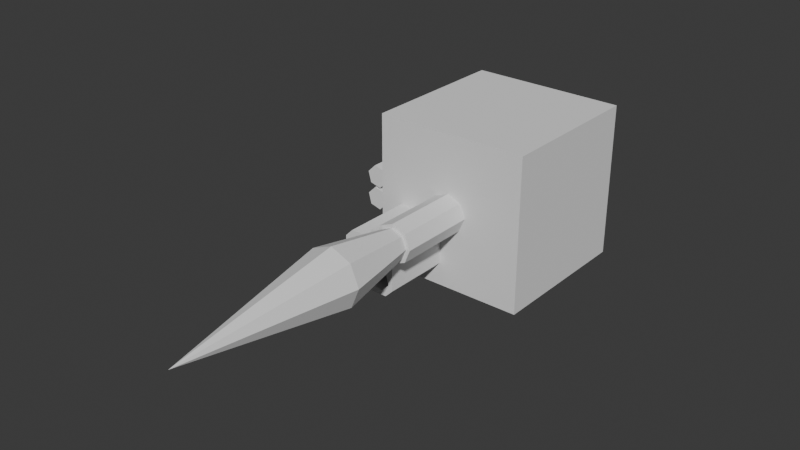 # Source: rpg2.blend  (saved by Blender 4.0.36; exported with 4.5.12 LTS)
import bpy
from mathutils import Matrix  # noqa: F401  (used for matrix-valued properties, if any)

bpy.ops.wm.read_factory_settings(use_empty=True)
scene = bpy.context.scene
scene.name = 'Scene'

# ---- collections
col_collection_1 = bpy.data.collections.new('Collection 1'); scene.collection.children.link(col_collection_1)

# ---- world
world_world = bpy.data.worlds.new('World'); scene.world = world_world
world_world.use_nodes = True; world_world.node_tree.nodes.clear()
_N = world_world.node_tree.nodes; _L = world_world.node_tree.links
n0 = _N.new('ShaderNodeOutputWorld'); n0.name = 'World Output'; n0.location = (300, 300)
n1 = _N.new('ShaderNodeBackground'); n1.name = 'Background'; n1.location = (10, 300)
n1.inputs[0].default_value = (0.05088, 0.05088, 0.05088, 1.0)
_L.new(n1.outputs[0], n0.inputs[0])
n0.is_active_output = True
world_world.color = (0.05088, 0.05088, 0.05088)
world_world.use_sun_shadow = False
world_world.sun_shadow_jitter_overblur = 0.0

# ---- meshes
me_tube = bpy.data.meshes.new('tube')
me_tube.from_pydata([(-0.1, 0.15, -0.25), (-0.1, 0.15, -0.25), (-0.1, 0.15, -0.25), (-0.3, -0.95, 0.3134), (-0.3, -0.95, 0.3134), (-0.3, -0.95, 0.3134), (0.25, 2.75, 0.4), (0.25, 2.75, 0.4), (0.25, 2.75, 0.4), (-0.3, -1.25, 0.3134), (-0.3, -1.25, 0.3134), (-0.3, -1.25, 0.3134), (0.1, 0.15, -0.25), (0.1, 0.15, -0.25), (0.1, 0.15, -0.25), (-0.35, -0.95, 0.4), (-0.35, -0.95, 0.4), (-0.35, -0.95, 0.4), (-0.35, -1.25, 0.4), (-0.35, -1.25, 0.4), (-0.35, -1.25, 0.4), (0.25, -1.25, 0.4), (0.25, -1.25, 0.4), (0.25, -1.25, 0.4), (-0.1, -0.15, -0.25), (-0.1, -0.15, -0.25), (-0.1, -0.15, -0.25), (-0.3, -0.95, 0.4866), (-0.3, -0.95, 0.4866), (-0.3, -0.95, 0.4866), (0.1768, 2.75, 0.2232), (0.1768, 2.75, 0.2232), (0.1768, 2.75, 0.2232), (0.1768, 2.75, 0.2232), (-0.3, -1.25, 0.4866), (-0.3, -1.25, 0.4866), (-0.3, -1.25, 0.4866), (0.1, -0.15, -0.25), (0.1, -0.15, -0.25), (0.1, -0.15, -0.25), (-0.2141, -1.25, 0.3134), (-0.2141, -1.25, 0.3134), (-0.2141, -1.25, 0.3134), (0.1768, -1.25, 0.2232), (0.1768, -1.25, 0.2232), (0.1768, -1.25, 0.2232), (0.1768, -1.25, 0.2232), (0.1, 0.15, 0.1914), (0.1, 0.15, 0.1914), (0.1, 0.15, 0.1914), (-0.2141, -1.25, 0.4866), (-0.2141, -1.25, 0.4866), (-0.2141, -1.25, 0.4866), (-1.093e-08, 2.75, 0.15), (-1.093e-08, 2.75, 0.15), (-1.093e-08, 2.75, 0.15), (-0.25, -1.25, 0.4), (-0.25, -1.25, 0.4), (-0.25, -1.25, 0.4), (-0.1, 0.15, 0.1914), (-0.1, 0.15, 0.1914), (-0.1, 0.15, 0.1914), (-0.2141, -0.95, 0.4866), (-0.2141, -0.95, 0.4866), (-0.2141, -0.95, 0.4866), (-1.093e-08, -1.25, 0.15), (-1.093e-08, -1.25, 0.15), (-1.093e-08, -1.25, 0.15), (-0.25, -0.95, 0.4), (-0.25, -0.95, 0.4), (-0.25, -0.95, 0.4), (-0.25, -0.95, 0.4), (-1.093e-08, 0.15, 0.15), (-1.093e-08, 0.15, 0.15), (-1.093e-08, 0.15, 0.15), (-1.093e-08, 0.15, 0.15), (-1.093e-08, 0.15, 0.15), (-0.1768, 2.75, 0.2232), (-0.1768, 2.75, 0.2232), (-0.1768, 2.75, 0.2232), (-0.1768, 2.75, 0.2232), (0.1, -0.15, 0.1914), (0.1, -0.15, 0.1914), (0.1, -0.15, 0.1914), (-0.1768, -1.25, 0.2232), (-0.1768, -1.25, 0.2232), (-0.1768, -1.25, 0.2232), (-0.1768, -1.25, 0.2232), (-0.1, -0.15, 0.1914), (-0.1, -0.15, 0.1914), (-0.1, -0.15, 0.1914), (-0.25, 2.75, 0.4), (-0.25, 2.75, 0.4), (-0.25, 2.75, 0.4), (-1.093e-08, -0.15, 0.15), (-1.093e-08, -0.15, 0.15), (-1.093e-08, -0.15, 0.15), (-1.093e-08, -0.15, 0.15), (-1.093e-08, -0.15, 0.15), (-0.25, -1.25, 0.4), (-0.25, -1.25, 0.4), (-0.25, -1.25, 0.4), (-0.25, -1.25, 0.4), (-0.1768, 2.75, 0.5768), (-0.1768, 2.75, 0.5768), (-0.1768, 2.75, 0.5768), (-0.1768, -1.25, 0.5768), (-0.1768, -1.25, 0.5768), (-0.1768, -1.25, 0.5768), (2.981e-09, 2.75, 0.65), (2.981e-09, 2.75, 0.65), (2.981e-09, 2.75, 0.65), (2.981e-09, -1.25, 0.65), (2.981e-09, -1.25, 0.65), (2.981e-09, -1.25, 0.65), (0.1768, 2.75, 0.5768), (0.1768, 2.75, 0.5768), (0.1768, 2.75, 0.5768), (0.1768, -1.25, 0.5768), (0.1768, -1.25, 0.5768), (0.1768, -1.25, 0.5768), (0.1414, -1.25, 0.2586), (0.1414, -1.25, 0.2586), (0.1414, -1.25, 0.2586), (0.1414, -1.25, 0.5414), (0.1414, -1.25, 0.5414), (0.1414, -1.25, 0.5414), (-0.1414, -1.25, 0.5414), (-0.1414, -1.25, 0.5414), (-0.1414, -1.25, 0.5414), (-0.1414, -1.25, 0.2586), (-0.1414, -1.25, 0.2586), (-0.1414, -1.25, 0.2586), (2.385e-09, -1.25, 0.6), (2.385e-09, -1.25, 0.6), (2.385e-09, -1.25, 0.6), (-8.742e-09, -1.25, 0.2), (-8.742e-09, -1.25, 0.2), (-8.742e-09, -1.25, 0.2), (0.2, -1.25, 0.4), (0.2, -1.25, 0.4), (0.2, -1.25, 0.4), (-0.2, -1.25, 0.4), (-0.2, -1.25, 0.4), (-0.2, -1.25, 0.4), (0.2, 2.75, 0.4), (0.2, 2.75, 0.4), (0.2, 2.75, 0.4), (-8.742e-09, 2.75, 0.2), (-8.742e-09, 2.75, 0.2), (-8.742e-09, 2.75, 0.2), (-0.2, 2.75, 0.4), (-0.2, 2.75, 0.4), (-0.2, 2.75, 0.4), (2.385e-09, 2.75, 0.6), (2.385e-09, 2.75, 0.6), (2.385e-09, 2.75, 0.6), (0.1414, 2.75, 0.5414), (0.1414, 2.75, 0.5414), (0.1414, 2.75, 0.5414), (-0.1414, 2.75, 0.2586), (-0.1414, 2.75, 0.2586), (-0.1414, 2.75, 0.2586), (0.1414, 2.75, 0.2586), (0.1414, 2.75, 0.2586), (0.1414, 2.75, 0.2586), (-0.1414, 2.75, 0.5414), (-0.1414, 2.75, 0.5414), (-0.1414, 2.75, 0.5414), (-0.2141, -0.95, 0.3134), (-0.2141, -0.95, 0.3134), (-0.2141, -0.95, 0.3134), (-0.2141, -1.25, 0.3134), (-0.2141, -1.25, 0.3134), (-0.2141, -1.25, 0.3134), (-0.2141, -1.25, 0.3134)], [], [(74, 48, 13), (13, 2, 60), (74, 13, 60), (39, 14, 49), (39, 49, 83), (96, 89, 26), (26, 38, 82), (96, 26, 82), (59, 0, 24), (59, 24, 88), (12, 37, 25), (12, 25, 1), (47, 73, 95), (47, 95, 81), (98, 76, 61), (98, 61, 90), (7, 22, 46), (7, 46, 33), (75, 55, 32), (32, 45, 67), (97, 75, 32), (32, 67, 97), (94, 65, 85), (85, 78, 53), (72, 94, 85), (85, 53, 72), (169, 68, 91), (91, 77, 84), (84, 172, 169), (169, 91, 84), (99, 106, 103), (103, 92, 69), (103, 69, 99), (104, 107, 112), (104, 112, 109), (123, 43, 21), (108, 100, 174), (174, 86, 130), (174, 130, 142), (141, 123, 21), (126, 141, 21), (108, 174, 142), (108, 142, 127), (126, 21, 118), (108, 127, 134), (134, 126, 118), (113, 108, 134), (118, 113, 134), (137, 130, 87), (66, 44, 123), (137, 87, 66), (137, 66, 123), (111, 114, 119), (111, 119, 116), (117, 120, 23), (117, 23, 8), (149, 165, 31), (54, 80, 160), (149, 31, 54), (149, 54, 160), (151, 160, 79), (6, 30, 165), (6, 165, 147), (151, 79, 93), (166, 151, 93), (115, 6, 147), (115, 147, 159), (166, 93, 105), (115, 159, 155), (155, 166, 105), (110, 115, 155), (105, 110, 155), (163, 121, 140), (163, 140, 146), (136, 122, 164), (136, 164, 148), (131, 138, 150), (131, 150, 161), (144, 132, 162), (144, 162, 153), (129, 143, 152), (129, 152, 168), (156, 135, 128), (156, 128, 167), (158, 125, 133), (158, 133, 154), (145, 139, 124), (145, 124, 157), (173, 40, 10), (10, 4, 170), (10, 170, 173), (3, 9, 18), (3, 18, 15), (16, 19, 34), (16, 34, 27), (56, 50, 35), (35, 20, 11), (11, 41, 56), (35, 11, 56), (29, 36, 51), (29, 51, 63), (70, 171, 5), (5, 17, 28), (28, 62, 70), (70, 5, 28), (58, 42, 175), (58, 175, 102), (101, 71, 64), (64, 52, 57), (101, 64, 57)])
me_tube.polygons.foreach_set('use_smooth', [0, 0, 0, 0, 0, 0, 0, 0, 0, 0, 0, 0, 0, 0, 0, 0, 0, 0, 0, 0, 0, 0, 0, 0, 0, 0, 1, 0, 1, 0, 0, 0, 0, 0, 0, 0, 0, 0, 0, 0, 0, 0, 0, 0, 0, 0, 0, 0, 0, 0, 0, 0, 0, 0, 0, 0, 0, 0, 0, 0, 0, 0, 0, 0, 0, 0, 0, 0, 0, 0, 0, 0, 0, 0, 0, 0, 0, 0, 0, 0, 0, 0, 0, 0, 1, 1, 0, 0, 0, 0, 0, 0, 0, 0, 0, 0, 0, 0, 0, 0, 0, 0, 0, 0, 0, 1, 1, 0, 0, 1])
_uv = me_tube.uv_layers.new(name='UVMap')
_uv.uv.foreach_set('vector', [0.5714, 0.8493, 0.559, 0.8587, 0.6914, 0.8399, 0.6914, 0.8399, 0.6914, 0.8399, 0.559, 0.8587, 0.5714, 0.8493, 0.6914, 0.8399, 0.559, 0.8587, 0.6914, 0.8774, 0.6914, 0.8774, 0.559, 0.8774, 0.6914, 0.8774, 0.559, 0.8774, 0.559, 0.8774, 0.5714, 0.8681, 0.559, 0.8774, 0.6914, 0.8587, 0.6914, 0.8587, 0.6914, 0.8587, 0.559, 0.8774, 0.5714, 0.8681, 0.6914, 0.8587, 0.559, 0.8774, 0.6914, 0.8587, 0.8238, 0.8399, 0.8238, 0.8399, 0.6914, 0.8587, 0.8238, 0.8399, 0.6914, 0.8587, 0.709, 0.8212, 0.709, 0.8399, 0.559, 0.8399, 0.709, 0.8212, 0.559, 0.8399, 0.559, 0.8212, 0.75, 0.685, 0.75, 0.7037, 0.675, 0.7037, 0.75, 0.685, 0.675, 0.7037, 0.675, 0.685, 0.675, 0.7037, 0.75, 0.7037, 0.75, 0.7225, 0.675, 0.7037, 0.75, 0.7225, 0.675, 0.7225, 0.45, 0.5, 0.45, 0.75, 0.3951, 0.75, 0.45, 0.5, 0.3951, 0.75, 0.3951, 0.5, 0.2625, 0.6625, 0.2625, 0.5, 0.3951, 0.5, 0.3951, 0.5, 0.3951, 0.75, 0.2625, 0.75, 0.2625, 0.6812, 0.2625, 0.6625, 0.3951, 0.5, 0.3951, 0.5, 0.2625, 0.75, 0.2625, 0.6812, 0.2625, 0.6812, 0.2625, 0.75, 0.1299, 0.75, 0.1299, 0.75, 0.1299, 0.5, 0.2625, 0.5, 0.2625, 0.6625, 0.2625, 0.6812, 0.1299, 0.75, 0.1299, 0.75, 0.2625, 0.5, 0.2625, 0.6625, 0.1019, 0.7313, 0.075, 0.7313, 0.075, 0.5, 0.075, 0.5, 0.1299, 0.5, 0.1299, 0.75, 0.1299, 0.75, 0.1019, 0.75, 0.1019, 0.7313, 0.1019, 0.7313, 0.075, 0.5, 0.1299, 0.75, 0.7737, 0.75, 0.7139, 0.75, 0.7139, 0.5, 0.7139, 0.5, 0.7737, 0.5, 0.7737, 0.7313, 0.7139, 0.5, 0.7737, 0.7313, 0.7737, 0.75, 0.7139, 0.5, 0.7139, 0.75, 0.5798, 0.75, 0.7139, 0.5, 0.5798, 0.75, 0.5798, 0.5, 0.5843, 0.8093, 0.5684, 0.8108, 0.5768, 0.7975, 0.6017, 0.7856, 0.5768, 0.7975, 0.5814, 0.8047, 0.5814, 0.8047, 0.5684, 0.8108, 0.5843, 0.8093, 0.5814, 0.8047, 0.5843, 0.8093, 0.5768, 0.7975, 0.5768, 0.7975, 0.5843, 0.8093, 0.5768, 0.7975, 0.611, 0.7892, 0.5768, 0.7975, 0.5768, 0.7975, 0.6017, 0.7856, 0.5814, 0.8047, 0.5768, 0.7975, 0.6017, 0.7856, 0.5768, 0.7975, 0.611, 0.7892, 0.611, 0.7892, 0.5768, 0.7975, 0.6017, 0.7856, 0.6017, 0.7856, 0.611, 0.7892, 0.6239, 0.7856, 0.6239, 0.7856, 0.611, 0.7892, 0.6017, 0.7856, 0.6716, 0.7856, 0.6017, 0.7856, 0.6239, 0.7856, 0.6017, 0.7856, 0.6716, 0.7856, 0.6239, 0.7856, 0.6291, 0.8176, 0.5843, 0.8093, 0.6113, 0.8143, 0.6244, 0.8212, 0.6113, 0.8143, 0.5843, 0.8093, 0.6291, 0.8176, 0.6113, 0.8143, 0.6244, 0.8212, 0.6291, 0.8176, 0.6244, 0.8212, 0.5843, 0.8093, 0.5798, 0.5, 0.5798, 0.75, 0.45, 0.75, 0.5798, 0.5, 0.45, 0.75, 0.45, 0.5, 0.7737, 0.75, 0.7737, 0.5, 0.8268, 0.5, 0.7737, 0.75, 0.8268, 0.5, 0.8268, 0.75, 0.6291, 0.782, 0.5843, 0.7737, 0.6113, 0.7787, 0.6244, 0.7856, 0.6113, 0.7787, 0.5843, 0.7737, 0.6291, 0.782, 0.6113, 0.7787, 0.6244, 0.7856, 0.6291, 0.782, 0.6244, 0.7856, 0.5843, 0.7737, 0.5768, 0.7619, 0.5843, 0.7737, 0.5684, 0.7752, 0.5768, 0.7619, 0.5684, 0.7752, 0.5843, 0.7737, 0.5768, 0.7619, 0.5843, 0.7737, 0.5768, 0.7619, 0.5768, 0.7619, 0.5684, 0.7752, 0.5768, 0.7619, 0.611, 0.7536, 0.5768, 0.7619, 0.5768, 0.7619, 0.6017, 0.75, 0.5768, 0.7619, 0.5768, 0.7619, 0.6017, 0.75, 0.5768, 0.7619, 0.611, 0.7536, 0.611, 0.7536, 0.5768, 0.7619, 0.6017, 0.75, 0.6017, 0.75, 0.611, 0.7536, 0.6239, 0.75, 0.6239, 0.75, 0.611, 0.7536, 0.6017, 0.75, 0.6716, 0.75, 0.6017, 0.75, 0.6239, 0.75, 0.6017, 0.75, 0.6716, 0.75, 0.6239, 0.75, 0.3479, 0.75, 0.3479, 1.0, 0.3, 1.0, 0.3479, 0.75, 0.3, 1.0, 0.3479, 1.0, 0.4552, 1.0, 0.3479, 1.0, 0.3479, 0.75, 0.4552, 1.0, 0.3479, 0.75, 0.4552, 0.75, 0.559, 1.0, 0.4552, 1.0, 0.4552, 0.75, 0.559, 1.0, 0.4552, 0.75, 0.559, 0.75, 0.8268, 0.5, 0.8692, 0.5, 0.8692, 0.75, 0.8268, 0.5, 0.8692, 0.75, 0.8268, 0.75, 0.04393, 1.0, 0.0, 1.0, 8.941e-09, 0.75, 0.04393, 1.0, 8.941e-09, 0.75, 0.04393, 0.75, 0.15, 0.75, 0.15, 1.0, 0.04393, 1.0, 0.15, 0.75, 0.04393, 1.0, 0.04393, 0.75, 0.2561, 0.75, 0.2561, 1.0, 0.15, 1.0, 0.2561, 0.75, 0.15, 1.0, 0.15, 0.75, 0.3, 0.75, 0.3, 1.0, 0.2561, 1.0, 0.3, 0.75, 0.2561, 1.0, 0.2561, 0.75, 0.1019, 0.75, 0.1019, 0.75, 0.0375, 0.75, 0.0375, 0.75, 0.0375, 0.7313, 0.1019, 0.7313, 0.0375, 0.75, 0.1019, 0.7313, 0.1019, 0.75, 0.0375, 0.7313, 0.0375, 0.75, 0.0, 0.75, 0.0375, 0.7313, 0.0, 0.75, 0.0, 0.7313, 0.7954, 0.8587, 0.7954, 0.8774, 0.7555, 0.8774, 0.7954, 0.8587, 0.7555, 0.8774, 0.7555, 0.8587, 0.7174, 0.8774, 0.6914, 0.8902, 0.6914, 0.8902, 0.6914, 0.8902, 0.7174, 0.8774, 0.7434, 0.8821, 0.7434, 0.8821, 0.7434, 0.8821, 0.7174, 0.8774, 0.6914, 0.8902, 0.7434, 0.8821, 0.7174, 0.8774, 0.7555, 0.8587, 0.7555, 0.8774, 0.6914, 0.8774, 0.7555, 0.8587, 0.6914, 0.8774, 0.6914, 0.8587, 0.7224, 0.8277, 0.709, 0.8212, 0.709, 0.8212, 0.709, 0.8212, 0.7224, 0.8277, 0.7412, 0.8342, 0.7412, 0.8342, 0.7412, 0.8342, 0.7224, 0.8277, 0.7224, 0.8277, 0.709, 0.8212, 0.7412, 0.8342, 0.5, 0.9994, 0.5612, 0.9994, 0.5612, 0.9994, 0.5, 0.9994, 0.5612, 0.9994, 0.5, 0.9994, 0.5, 0.9994, 0.5, 0.9681, 0.4388, 0.9681, 0.4388, 0.9681, 0.4388, 0.9994, 0.5, 0.9994, 0.5, 0.9994, 0.4388, 0.9681, 0.5, 0.9994])
me_tube.update()
me_tube.normals_split_custom_set([tuple(v) for v in zip(*[iter([0.0, 1.0, 0.0, 0.0, 1.0, 0.0, 0.0, 1.0, 0.0, 0.0, 1.0, 0.0, 0.0, 1.0, 0.0, 0.0, 1.0, 0.0, 0.0, 1.0, 0.0, 0.0, 1.0, 0.0, 0.0, 1.0, 0.0, 1.0, 0.0, 0.0, 1.0, 0.0, 0.0, 1.0, 0.0, 0.0, 1.0, 0.0, 0.0, 1.0, 0.0, 0.0, 1.0, 0.0, 0.0, 0.0, -1.0, 0.0, 0.0, -1.0, 0.0, 0.0, -1.0, 0.0, 0.0, -1.0, 0.0, 0.0, -1.0, 0.0, 0.0, -1.0, 0.0, 0.0, -1.0, 0.0, 0.0, -1.0, 0.0, 0.0, -1.0, 0.0, -1.0, 0.0, 0.0, -1.0, 0.0, 0.0, -1.0, 0.0, 0.0, -1.0, 0.0, 0.0, -1.0, 0.0, 0.0, -1.0, 0.0, 0.0, 0.0, 0.0, -1.0, 0.0, 0.0, -1.0, 0.0, 0.0, -1.0, 0.0, 0.0, -1.0, 0.0, 0.0, -1.0, 0.0, 0.0, -1.0, -0.3827, 0.0, 0.9239, -0.3827, 0.0, 0.9239, -0.3827, 0.0, 0.9239, -0.3827, 0.0, 0.9239, -0.3827, 0.0, 0.9239, -0.3827, 0.0, 0.9239, 0.3827, 0.0, 0.9239, 0.3827, 0.0, 0.9239, 0.3827, 0.0, 0.9239, 0.3827, 0.0, 0.9239, 0.3827, 0.0, 0.9239, 0.3827, 0.0, 0.9239, 0.9239, 0.0, -0.3827, 0.9239, 0.0, -0.3827, 0.9239, 0.0, -0.3827, 0.9239, 0.0, -0.3827, 0.9239, 0.0, -0.3827, 0.9239, 0.0, -0.3827, 0.3827, 0.0, -0.9239, 0.3827, 0.0, -0.9239, 0.3827, 0.0, -0.9239, 0.3827, 0.0, -0.9239, 0.3827, 0.0, -0.9239, 0.3827, 0.0, -0.9239, 0.3827, 0.0, -0.9239, 0.3827, 0.0, -0.9239, 0.3827, 0.0, -0.9239, 0.3827, 0.0, -0.9239, 0.3827, 0.0, -0.9239, 0.3827, 0.0, -0.9239, -0.3827, 0.0, -0.9239, -0.3827, 0.0, -0.9239, -0.3827, 0.0, -0.9239, -0.3827, 0.0, -0.9239, -0.3827, 0.0, -0.9239, -0.3827, 0.0, -0.9239, -0.3827, 0.0, -0.9239, -0.3827, 0.0, -0.9239, -0.3827, 0.0, -0.9239, -0.3827, 0.0, -0.9239, -0.3827, 0.0, -0.9239, -0.3827, 0.0, -0.9239, -0.9239, 0.0, -0.3827, -0.9239, 0.0, -0.3827, -0.9239, 0.0, -0.3827, -0.9239, 0.0, -0.3827, -0.9239, 0.0, -0.3827, -0.9239, 0.0, -0.3827, -0.9239, 0.0, -0.3827, -0.9239, 0.0, -0.3827, -0.9239, 0.0, -0.3827, -0.9239, 0.0, -0.3827, -0.9239, 0.0, -0.3827, -0.9239, 0.0, -0.3827, -0.9239, 0.0, 0.3827, -0.9239, 0.0, 0.3827, -0.9239, 0.0, 0.3827, -0.9239, 0.0, 0.3827, -0.9239, 0.0, 0.3827, -0.9239, 0.0, 0.3827, -0.9239, 0.0, 0.3827, -0.9239, 0.0, 0.3827, -0.9239, 0.0, 0.3827, -0.3827, 0.0, 0.9239, -0.3827, 0.0, 0.9239, -0.3827, 0.0, 0.9239, -0.3827, 0.0, 0.9239, -0.3827, 0.0, 0.9239, -0.3827, 0.0, 0.9239, 0.0, -1.0, 0.0, 0.0, -1.0, 0.0, 0.0, -1.0, 0.0, 0.0, -1.0, 0.0, 0.0, -1.0, 0.0, 0.0, -1.0, 0.0, 0.0, -1.0, -1.652e-06, 0.0, -1.0, -1.652e-06, 0.0, -1.0, -1.652e-06, 0.0, -1.0, 2.107e-06, 0.0, -1.0, 2.107e-06, 0.0, -1.0, 2.107e-06, 0.0, -1.0, 0.0, 0.0, -1.0, 0.0, 0.0, -1.0, 0.0, 0.0, -1.0, -1.054e-06, 0.0, -1.0, -1.054e-06, 0.0, -1.0, -1.054e-06, 0.0, -1.0, 0.0, 0.0, -1.0, 0.0, 0.0, -1.0, 0.0, 0.0, -1.0, 0.0, 0.0, -1.0, 0.0, 0.0, -1.0, 0.0, 0.0, -1.0, 1.686e-06, 0.0, -1.0, 1.686e-06, 0.0, -1.0, 1.686e-06, 0.0, -1.0, 0.0, 0.0, -1.0, 0.0, 0.0, -1.0, 0.0, 0.0, -1.0, 0.0, 0.0, -1.0, 0.0, 0.0, -1.0, 0.0, 0.0, -1.0, 0.0, 0.0, -1.0, 0.0, 0.0, -1.0, 0.0, 0.0, -1.0, -1.686e-07, 0.0, -1.0, -1.686e-07, 0.0, -1.0, -1.686e-07, 0.0, -1.0, 0.0, 0.0, -1.0, 0.0, 0.0, -1.0, 0.0, 0.0, -1.0, 0.0, 0.0, -1.0, 0.0, 0.0, -1.0, 0.0, 0.0, -1.0, 0.0, 0.0, -1.0, 0.0, 0.0, -1.0, 0.0, 0.0, -1.0, 0.0, 0.0, -1.0, 0.0, 0.0, -1.0, 0.0, 0.3827, 0.0, 0.9239, 0.3827, 0.0, 0.9239, 0.3827, 0.0, 0.9239, 0.3827, 0.0, 0.9239, 0.3827, 0.0, 0.9239, 0.3827, 0.0, 0.9239, 0.9239, 0.0, 0.3827, 0.9239, 0.0, 0.3827, 0.9239, 0.0, 0.3827, 0.9239, 0.0, 0.3827, 0.9239, 0.0, 0.3827, 0.9239, 0.0, 0.3827, 0.0, 1.0, 0.0, 0.0, 1.0, 0.0, 0.0, 1.0, 0.0, 0.0, 1.0, 0.0, 0.0, 1.0, 0.0, 0.0, 1.0, 0.0, 0.0, 1.0, 0.0, 0.0, 1.0, 0.0, 0.0, 1.0, 0.0, 0.0, 1.0, 0.0, 0.0, 1.0, 0.0, 0.0, 1.0, 0.0, 0.0, 1.0, -2.107e-06, 0.0, 1.0, -2.107e-06, 0.0, 1.0, -2.107e-06, 0.0, 1.0, 0.0, 0.0, 1.0, 0.0, 0.0, 1.0, 0.0, 0.0, 1.0, 0.0, 0.0, 1.0, 0.0, 0.0, 1.0, 0.0, 0.0, 1.0, 0.0, 0.0, 1.0, 0.0, 0.0, 1.0, 0.0, 0.0, 1.0, 0.0, 0.0, 1.0, 0.0, 0.0, 1.0, 0.0, 0.0, 1.0, 0.0, 0.0, 1.0, 0.0, 0.0, 1.0, 0.0, 0.0, 1.0, 0.0, 0.0, 1.0, 0.0, 0.0, 1.0, 0.0, 0.0, 1.0, 0.0, 0.0, 1.0, 0.0, 0.0, 1.0, 0.0, 0.0, 1.0, 0.0, 0.0, 1.0, 0.0, 0.0, 1.0, 0.0, 0.0, 1.0, -4.215e-06, 0.0, 1.0, -4.215e-06, 0.0, 1.0, -4.215e-06, 0.0, 1.0, 0.0, 0.0, 1.0, 0.0, 0.0, 1.0, 0.0, 0.0, 1.0, 3.71e-07, 0.0, 1.0, 3.71e-07, 0.0, 1.0, 3.71e-07, -0.9239, 0.0, 0.3827, -0.9239, 0.0, 0.3827, -0.9239, 0.0, 0.3827, -0.9239, 0.0, 0.3827, -0.9239, 0.0, 0.3827, -0.9239, 0.0, 0.3827, -0.3827, 0.0, 0.9239, -0.3827, 0.0, 0.9239, -0.3827, 0.0, 0.9239, -0.3827, 0.0, 0.9239, -0.3827, 0.0, 0.9239, -0.3827, 0.0, 0.9239, 0.3827, 0.0, 0.9239, 0.3827, 0.0, 0.9239, 0.3827, 0.0, 0.9239, 0.3827, 0.0, 0.9239, 0.3827, 0.0, 0.9239, 0.3827, 0.0, 0.9239, 0.9239, 0.0, 0.3827, 0.9239, 0.0, 0.3827, 0.9239, 0.0, 0.3827, 0.9239, 0.0, 0.3827, 0.9239, 0.0, 0.3827, 0.9239, 0.0, 0.3827, 0.9239, 0.0, -0.3827, 0.9239, 0.0, -0.3827, 0.9239, 0.0, -0.3827, 0.9239, 0.0, -0.3827, 0.9239, 0.0, -0.3827, 0.9239, 0.0, -0.3827, 0.3827, 0.0, -0.9239, 0.3827, 0.0, -0.9239, 0.3827, 0.0, -0.9239, 0.3827, 0.0, -0.9239, 0.3827, 0.0, -0.9239, 0.3827, 0.0, -0.9239, -0.3827, 0.0, -0.9239, -0.3827, 0.0, -0.9239, -0.3827, 0.0, -0.9239, -0.3827, 0.0, -0.9239, -0.3827, 0.0, -0.9239, -0.3827, 0.0, -0.9239, -0.9239, 0.0, -0.3827, -0.9239, 0.0, -0.3827, -0.9239, 0.0, -0.3827, -0.9239, 0.0, -0.3827, -0.9239, 0.0, -0.3827, -0.9239, 0.0, -0.3827, 0.0, 0.0, -1.0, 0.0, 0.0, -1.0, 0.0, 0.0, -1.0, 0.0, 0.0, -1.0, 0.0, 0.0, -1.0, 0.0, 0.0, -1.0, 0.0, 0.0, -1.0, 0.0, 0.0, -1.0, 0.0, 0.0, -1.0, -0.866, 0.0, -0.5, -0.866, 0.0, -0.5, -0.866, 0.0, -0.5, -0.866, 0.0, -0.5, -0.866, 0.0, -0.5, -0.866, 0.0, -0.5, -0.866, 0.0, 0.5, -0.866, 0.0, 0.5, -0.866, 0.0, 0.5, -0.866, 0.0, 0.5, -0.866, 0.0, 0.5, -0.866, 0.0, 0.5, 0.0, -1.0, 0.0, 0.0, -1.0, 0.0, 0.0, -1.0, 0.0, 0.0, -1.0, 0.0, 0.0, -1.0, 0.0, 0.0, -1.0, 0.0, 0.0, -1.0, -1.002e-06, 0.0, -1.0, -1.002e-06, 0.0, -1.0, -1.002e-06, 0.0, -1.0, 0.0, 0.0, -1.0, 0.0, 0.0, -1.0, 0.0, 0.0, 0.0, 1.0, 0.0, 0.0, 1.0, 0.0, 0.0, 1.0, 0.0, 0.0, 1.0, 0.0, 0.0, 1.0, 0.0, 0.0, 1.0, 0.0, 1.0, 0.0, 0.0, 1.0, 0.0, 0.0, 1.0, 0.0, 0.0, 1.0, 0.0, 0.0, 1.0, 0.0, 0.0, 1.0, 0.0, 0.0, 1.0, 1.002e-06, 0.0, 1.0, 1.002e-06, 0.0, 1.0, 1.002e-06, 0.0, 1.0, -3.441e-07, 0.0, 1.0, -3.441e-07, 0.0, 1.0, -3.441e-07, 0.9406, 1.621e-05, 0.3394, 0.9406, 1.321e-05, 0.3394, 0.9406, -1.314e-05, 0.3394, 0.9406, 1.621e-05, 0.3394, 0.9406, -1.314e-05, 0.3394, 0.9406, -1.629e-05, 0.3394, 0.9239, 0.0, -0.3827, 0.9239, 0.0, -0.3827, 0.9239, 0.0, -0.3827, 0.9239, 0.0, -0.3827, 0.9239, 0.0, -0.3827, 0.9239, 0.0, -0.3827, 0.9239, 2.401e-05, -0.3827, 0.9239, -6.744e-05, -0.3827, 0.9239, 7.05e-05, -0.3827])] * 3)])
me_rocket = bpy.data.meshes.new('rocket')
me_rocket.from_pydata([(0.0, 0.0, 0.2), (0.0, 0.0, 0.2), (0.0, 0.0, 0.2), (0.0, -3.98, 0.375), (0.0, -3.98, 0.375), (0.0, -3.98, 0.375), (0.0, -3.98, 0.375), (0.0, -3.0, 0.2), (0.0, -3.0, 0.2), (0.0, -3.0, 0.2), (0.0, -3.0, 0.2), (0.0, -3.0, 0.2), (0.0, -3.0, 0.2), (0.2652, -3.98, 0.2652), (0.2652, -3.98, 0.2652), (0.2652, -3.98, 0.2652), (0.2652, -3.98, 0.2652), (0.2652, -3.98, 0.2652), (0.375, -3.98, 1.399e-07), (0.375, -3.98, 1.399e-07), (0.375, -3.98, 1.399e-07), (0.375, -3.98, 1.399e-07), (0.1414, 0.0, 0.1414), (0.1414, 0.0, 0.1414), (0.1414, 0.0, 0.1414), (0.2652, -3.98, -0.2652), (0.2652, -3.98, -0.2652), (0.2652, -3.98, -0.2652), (0.2652, -3.98, -0.2652), (0.0, -3.98, -0.375), (0.0, -3.98, -0.375), (0.0, -3.98, -0.375), (0.0, -3.98, -0.375), (0.1414, -3.0, 0.1414), (0.1414, -3.0, 0.1414), (0.1414, -3.0, 0.1414), (-0.2652, -3.98, -0.2652), (-0.2652, -3.98, -0.2652), (-0.2652, -3.98, -0.2652), (-0.2652, -3.98, -0.2652), (-0.375, -3.98, 1.399e-07), (-0.375, -3.98, 1.399e-07), (-0.375, -3.98, 1.399e-07), (-0.375, -3.98, 1.399e-07), (0.2, 0.0, 1.18e-07), (0.2, 0.0, 1.18e-07), (0.2, 0.0, 1.18e-07), (-0.2652, -3.98, 0.2652), (-0.2652, -3.98, 0.2652), (-0.2652, -3.98, 0.2652), (-0.2652, -3.98, 0.2652), (0.0, -6.18, 1.552e-07), (0.0, -6.18, 1.552e-07), (0.0, -6.18, 1.552e-07), (0.0, -6.18, 1.552e-07), (0.0, -6.18, 1.552e-07), (0.0, -6.18, 1.552e-07), (0.0, -6.18, 1.552e-07), (0.0, -6.18, 1.552e-07), (0.1414, 0.0, -0.1414), (0.1414, 0.0, -0.1414), (0.1414, 0.0, -0.1414), (0.1414, -3.0, -0.1414), (0.1414, -3.0, -0.1414), (0.1414, -3.0, -0.1414), (0.1414, -3.0, -0.1414), (0.0, 0.0, -0.2), (0.0, 0.0, -0.2), (0.0, 0.0, -0.2), (-0.1414, 0.0, -0.1414), (-0.1414, 0.0, -0.1414), (-0.1414, 0.0, -0.1414), (-0.1414, -3.0, -0.1414), (-0.1414, -3.0, -0.1414), (-0.1414, -3.0, -0.1414), (-0.1414, -3.0, -0.1414), (-0.2, 0.0, 1.18e-07), (-0.2, 0.0, 1.18e-07), (-0.2, 0.0, 1.18e-07), (-0.1414, 0.0, 0.1414), (-0.1414, 0.0, 0.1414), (-0.1414, 0.0, 0.1414), (-0.1414, -3.0, 0.1414), (-0.1414, -3.0, 0.1414), (-0.1414, -3.0, 0.1414), (0.1885, -3.0, 0.02776), (0.1885, -3.0, 0.02776), (0.1885, -3.0, 0.02776), (0.2, -3.0, 1.399e-07), (0.2, -3.0, 1.399e-07), (0.2, -3.0, 1.399e-07), (0.2, -3.0, 1.399e-07), (0.1691, -3.0, -0.07467), (0.1691, -3.0, -0.07467), (0.2, -3.0, 1.338e-07), (0.2, -3.0, 1.338e-07), (0.2, -3.0, 1.338e-07), (0.2, -3.0, 1.338e-07), (0.1078, -3.0, -0.1553), (0.1078, -3.0, -0.1553), (0.0, -3.0, -0.2), (0.0, -3.0, -0.2), (0.0, -3.0, -0.2), (0.0, -3.0, -0.2), (-0.1078, -3.0, -0.1553), (-0.1078, -3.0, -0.1553), (-0.1691, -3.0, -0.07467), (-0.1691, -3.0, -0.07467), (-0.1691, -3.0, -0.07467), (-0.2, -3.0, 1.338e-07), (-0.2, -3.0, 1.338e-07), (-0.2, -3.0, 1.338e-07), (-0.2, -3.0, 1.399e-07), (-0.2, -3.0, 1.399e-07), (-0.2, -3.0, 1.399e-07), (-0.2, -3.0, 1.399e-07), (-0.1414, -3.0, 0.1414), (-0.1414, -3.0, 0.1414), (-0.1414, -3.0, 0.1414), (-0.1885, -3.0, 0.02776), (-0.1885, -3.0, 0.02776), (-0.1885, -3.0, 0.02776), (0.1414, -3.0, 0.1414), (0.1414, -3.0, 0.1414), (0.1414, -3.0, 0.1414)], [], [(2, 12, 34), (2, 34, 23), (87, 91, 46), (46, 24, 35), (87, 46, 35), (93, 65, 61), (93, 61, 45), (90, 97, 93), (93, 45, 90), (99, 103, 68), (68, 60, 63), (99, 68, 63), (104, 74, 70), (70, 66, 100), (104, 70, 100), (106, 112, 76), (76, 69, 72), (76, 72, 106), (108, 111, 115), (85, 33, 122), (33, 10, 122), (84, 121, 118), (84, 118, 9), (119, 82, 79), (79, 77, 113), (119, 79, 113), (80, 83, 7), (80, 7, 0), (71, 78, 81), (81, 1, 22), (22, 44, 59), (59, 67, 71), (71, 81, 22), (22, 59, 71), (5, 13, 123), (5, 123, 11), (56, 14, 6), (86, 124, 15), (86, 15, 88), (15, 19, 95), (17, 96, 89), (58, 21, 16), (64, 92, 94), (94, 18, 27), (94, 27, 64), (28, 20, 57), (98, 62, 25), (25, 31, 102), (98, 25, 102), (55, 32, 26), (105, 101, 30), (30, 39, 75), (105, 30, 75), (38, 29, 53), (109, 107, 73), (73, 37, 42), (73, 42, 109), (36, 51, 40), (43, 48, 116), (43, 116, 120), (114, 110, 43), (43, 120, 114), (52, 47, 41), (50, 4, 8), (50, 8, 117), (49, 54, 3)])
me_rocket.polygons.foreach_set('use_smooth', [1, 1, 1, 1, 1, 0, 0, 1, 0, 1, 0, 0, 0, 0, 1, 0, 0, 0, 1, 0, 0, 1, 1, 0, 1, 1, 1, 1, 0, 0, 0, 0, 0, 0, 0, 0, 0, 0, 0, 0, 1, 0, 1, 0, 0, 0, 0, 0, 0, 0, 0, 0, 0, 0, 1, 0, 0, 0, 0, 0, 1, 0, 0, 0, 0, 0])
_uv = me_rocket.uv_layers.new(name='UVMap')
_uv.uv.foreach_set('vector', [1.0, 0.7525, 1.0, 1.003, 0.875, 1.003, 1.0, 0.7525, 0.875, 1.003, 0.875, 0.7525, 0.7745, 1.003, 0.75, 1.003, 0.75, 0.7525, 0.75, 0.7525, 0.875, 0.7525, 0.875, 1.003, 0.7745, 1.003, 0.75, 0.7525, 0.875, 1.003, 0.684, 1.003, 0.625, 1.003, 0.625, 0.7525, 0.684, 1.003, 0.625, 0.7525, 0.75, 0.7525, 0.75, 1.003, 0.75, 1.003, 0.684, 1.003, 0.684, 1.003, 0.75, 0.7525, 0.75, 1.003, 0.5953, 1.003, 0.5, 1.003, 0.5, 0.7525, 0.5, 0.7525, 0.625, 0.7525, 0.625, 1.003, 0.5953, 1.003, 0.5, 0.7525, 0.625, 1.003, 0.4047, 1.003, 0.375, 1.003, 0.375, 0.7525, 0.375, 0.7525, 0.5, 0.7525, 0.5, 1.003, 0.4047, 1.003, 0.375, 0.7525, 0.5, 1.003, 0.316, 1.003, 0.25, 1.003, 0.25, 0.7525, 0.25, 0.7525, 0.375, 0.7525, 0.375, 1.003, 0.25, 0.7525, 0.375, 1.003, 0.316, 1.003, 0.316, 1.003, 0.25, 1.003, 0.25, 1.003, 0.4762, 0.6442, 0.4197, 0.7124, 0.4197, 0.7124, 0.4197, 0.7124, 0.25, 0.7475, 0.4197, 0.7124, 0.08029, 0.7124, 0.0238, 0.6442, 0.08029, 0.7124, 0.08029, 0.7124, 0.08029, 0.7124, 0.25, 0.7475, 0.2255, 1.003, 0.125, 1.003, 0.125, 0.7525, 0.125, 0.7525, 0.25, 0.7525, 0.25, 1.003, 0.2255, 1.003, 0.125, 0.7525, 0.25, 1.003, 0.125, 0.7525, 0.125, 1.003, 0.0, 1.003, 0.125, 0.7525, 0.0, 1.003, 0.0, 0.7525, 0.5803, 0.7124, 0.9197, 0.7124, 0.5803, 0.7124, 0.5803, 0.7124, 0.75, 0.7475, 0.9197, 0.7124, 0.9197, 0.7124, 0.99, 0.6275, 0.9197, 0.7124, 0.9197, 0.7124, 0.75, 0.7475, 0.5803, 0.7124, 0.5803, 0.7124, 0.5803, 0.7124, 0.9197, 0.7124, 0.9197, 0.7124, 0.9197, 0.7124, 0.5803, 0.7124, 0.75, 0.7475, 0.9197, 0.7124, 0.8405, 0.6728, 0.75, 0.7475, 0.8405, 0.6728, 0.75, 0.6915, 0.25, 0.6275, 0.4197, 0.7124, 0.25, 0.7475, 0.8706, 0.6364, 0.8405, 0.6728, 0.9197, 0.7124, 0.8706, 0.6364, 0.9197, 0.7124, 0.878, 0.6275, 0.9197, 0.7124, 0.99, 0.6275, 0.878, 0.6275, 0.9197, 0.7124, 0.878, 0.6275, 0.878, 0.6275, 0.25, 0.6275, 0.49, 0.6275, 0.4197, 0.7124, 0.8405, 0.5822, 0.8582, 0.6036, 0.878, 0.6275, 0.878, 0.6275, 0.99, 0.6275, 0.9197, 0.5426, 0.878, 0.6275, 0.9197, 0.5426, 0.8405, 0.5822, 0.4197, 0.5426, 0.49, 0.6275, 0.25, 0.6275, 0.819, 0.5778, 0.8405, 0.5822, 0.9197, 0.5426, 0.9197, 0.5426, 0.75, 0.5075, 0.75, 0.5635, 0.819, 0.5778, 0.9197, 0.5426, 0.75, 0.5635, 0.25, 0.6275, 0.25, 0.5075, 0.4197, 0.5426, 0.681, 0.5778, 0.75, 0.5635, 0.75, 0.5075, 0.75, 0.5075, 0.5803, 0.5426, 0.6595, 0.5822, 0.681, 0.5778, 0.75, 0.5075, 0.6595, 0.5822, 0.08029, 0.5426, 0.25, 0.5075, 0.25, 0.6275, 0.622, 0.6275, 0.6418, 0.6036, 0.6595, 0.5822, 0.6595, 0.5822, 0.5803, 0.5426, 0.51, 0.6275, 0.6595, 0.5822, 0.51, 0.6275, 0.622, 0.6275, 0.08029, 0.5426, 0.25, 0.6275, 0.01, 0.6275, 0.51, 0.6275, 0.5803, 0.7124, 0.6595, 0.6728, 0.51, 0.6275, 0.6595, 0.6728, 0.6294, 0.6364, 0.622, 0.6275, 0.622, 0.6275, 0.51, 0.6275, 0.51, 0.6275, 0.6294, 0.6364, 0.622, 0.6275, 0.25, 0.6275, 0.08029, 0.7124, 0.01, 0.6275, 0.5803, 0.7124, 0.75, 0.7475, 0.75, 0.6915, 0.5803, 0.7124, 0.75, 0.6915, 0.6595, 0.6728, 0.08029, 0.7124, 0.25, 0.6275, 0.25, 0.7475])
me_rocket.update()
me_rocket.normals_split_custom_set([tuple(v) for v in zip(*[iter([0.3827, 1.017e-08, 0.9239, 0.3827, 8.112e-09, 0.9239, 0.3827, 8.181e-09, 0.9239, 0.3827, 1.017e-08, 0.9239, 0.3827, 8.181e-09, 0.9239, 0.3827, 1.024e-08, 0.9239, 0.9239, 1.932e-09, 0.3827, 0.9239, -6.334e-09, 0.3827, 0.9239, 6.01e-09, 0.3827, 0.9239, 6.01e-09, 0.3827, 0.9239, 5.981e-09, 0.3827, 0.9239, 9.96e-09, 0.3827, 0.9239, 1.932e-09, 0.3827, 0.9239, 6.01e-09, 0.3827, 0.9239, 9.96e-09, 0.3827, 0.9239, 2.258e-09, -0.3827, 0.9239, 2.258e-09, -0.3827, 0.9239, 2.258e-09, -0.3827, 0.9239, 0.0, -0.3827, 0.9239, 0.0, -0.3827, 0.9239, 0.0, -0.3827, 0.9239, 4.371e-08, -0.3827, 0.9239, 4.371e-08, -0.3827, 0.9239, 4.371e-08, -0.3827, 0.9239, 2.355e-09, -0.3827, 0.9239, 2.355e-09, -0.3827, 0.9239, 2.355e-09, -0.3827, 0.3827, -9.309e-09, -0.9239, 0.3827, -9.309e-09, -0.9239, 0.3827, -9.309e-09, -0.9239, 0.3827, -5.122e-09, -0.9239, 0.3827, -5.122e-09, -0.9239, 0.3827, -5.122e-09, -0.9239, 0.3827, -8.541e-09, -0.9239, 0.3827, -8.541e-09, -0.9239, 0.3827, -8.541e-09, -0.9239, -0.3827, -4.488e-09, -0.9239, -0.3827, -4.488e-09, -0.9239, -0.3827, -4.488e-09, -0.9239, -0.3827, -1.014e-08, -0.9239, -0.3827, -1.014e-08, -0.9239, -0.3827, -1.014e-08, -0.9239, -0.3827, -5.319e-09, -0.9239, -0.3827, -5.319e-09, -0.9239, -0.3827, -5.319e-09, -0.9239, -0.9239, 2.355e-09, -0.3827, -0.9239, 2.355e-09, -0.3827, -0.9239, 2.355e-09, -0.3827, -0.9239, 1.066e-09, -0.3827, -0.9239, 1.066e-09, -0.3827, -0.9239, 1.066e-09, -0.3827, -0.9239, -8.593e-09, -0.3827, -0.9239, -8.593e-09, -0.3827, -0.9239, -8.593e-09, -0.3827, 0.0, -1.0, 0.0, 0.0, -1.0, 0.0, 0.0, -1.0, 0.0, 0.0, -1.0, 0.0, 0.0, -1.0, 0.0, 0.0, -1.0, 0.0, 0.0, -1.0, 0.0, 0.0, -1.0, 0.0, 0.0, -1.0, 0.0, -1.922e-05, -0.07792, -0.997, -8.333e-05, -0.07792, -0.997, 2.491e-05, -0.07792, -0.997, -1.922e-05, -0.07792, -0.997, 2.491e-05, -0.07792, -0.997, 3.588e-05, -0.07792, -0.997, -0.9239, 7.441e-09, 0.3827, -0.9239, 7.441e-09, 0.3827, -0.9239, 7.441e-09, 0.3827, -0.9239, 1.058e-08, 0.3827, -0.9239, 1.093e-08, 0.3827, -0.9239, -3.963e-08, 0.3827, -0.9239, -4.133e-08, 0.3827, -0.9239, 1.058e-08, 0.3827, -0.9239, -3.963e-08, 0.3827, -0.3827, 1.007e-08, 0.9239, -0.3827, 8.112e-09, 0.9239, -0.3827, 8.178e-09, 0.9239, -0.3827, 1.007e-08, 0.9239, -0.3827, 8.178e-09, 0.9239, -0.3827, 1.014e-08, 0.9239, 0.0, 1.0, 0.0, 0.0, 1.0, 0.0, 0.0, 1.0, 0.0, 0.0, 1.0, 0.0, 0.0, 1.0, 0.0, 0.0, 1.0, 0.0, 0.0, 1.0, 0.0, 0.0, 1.0, 0.0, 0.0, 1.0, 0.0, 0.0, 1.0, 0.0, 0.0, 1.0, 0.0, 0.0, 1.0, 0.0, 0.0, 1.0, 0.0, 0.0, 1.0, 0.0, 0.0, 1.0, 0.0, 0.0, 1.0, 0.0, 0.0, 1.0, 0.0, 0.0, 1.0, 0.0, 0.3776, 0.1628, 0.9116, 0.3776, 0.1628, 0.9116, 0.3776, 0.1628, 0.9116, 0.3776, 0.1628, 0.9116, 0.3776, 0.1628, 0.9116, 0.3776, 0.1628, 0.9116, 0.378, -0.1556, 0.9126, 0.378, -0.1556, 0.9126, 0.378, -0.1556, 0.9126, 0.9116, 0.1628, 0.3776, 0.9116, 0.1628, 0.3776, 0.9116, 0.1628, 0.3776, 0.9116, 0.1628, 0.3776, 0.9116, 0.1628, 0.3776, 0.9116, 0.1628, 0.3776, 0.9116, 0.1628, 0.3776, 0.9116, 0.1628, 0.3776, 0.9116, 0.1628, 0.3776, 0.9227, 0.3856, 0.0, 0.9227, 0.3856, 0.0, 0.9227, 0.3856, 0.0, 0.9126, -0.1556, 0.378, 0.9126, -0.1556, 0.378, 0.9126, -0.1556, 0.378, 0.9116, 0.1629, -0.3775, 0.9116, 0.1628, -0.3776, 0.9116, 0.1628, -0.3776, 0.9116, 0.1628, -0.3776, 0.9116, 0.1628, -0.3776, 0.9116, 0.1628, -0.3776, 0.9116, 0.1628, -0.3776, 0.9116, 0.1628, -0.3776, 0.9116, 0.1628, -0.3776, 0.9126, -0.1556, -0.378, 0.9126, -0.1556, -0.378, 0.9126, -0.1556, -0.378, 0.3776, 0.1628, -0.9116, 0.3776, 0.1628, -0.9116, 0.3776, 0.1628, -0.9116, 0.3776, 0.1628, -0.9116, 0.3776, 0.1628, -0.9116, 0.3776, 0.1628, -0.9116, 0.3776, 0.1628, -0.9116, 0.3776, 0.1628, -0.9116, 0.3776, 0.1628, -0.9116, 0.378, -0.1556, -0.9126, 0.378, -0.1556, -0.9126, 0.378, -0.1556, -0.9126, -0.3776, 0.1628, -0.9116, -0.3776, 0.1628, -0.9116, -0.3776, 0.1628, -0.9116, -0.3776, 0.1628, -0.9116, -0.3776, 0.1628, -0.9116, -0.3776, 0.1628, -0.9116, -0.3776, 0.1628, -0.9116, -0.3776, 0.1628, -0.9116, -0.3776, 0.1628, -0.9116, -0.378, -0.1556, -0.9126, -0.378, -0.1556, -0.9126, -0.378, -0.1556, -0.9126, -0.9116, 0.1628, -0.3776, -0.9116, 0.1628, -0.3776, -0.9116, 0.1629, -0.3775, -0.9116, 0.1628, -0.3776, -0.9116, 0.1628, -0.3776, -0.9116, 0.1628, -0.3776, -0.9116, 0.1628, -0.3776, -0.9116, 0.1628, -0.3776, -0.9116, 0.1628, -0.3776, -0.9126, -0.1556, -0.378, -0.9126, -0.1556, -0.378, -0.9126, -0.1556, -0.378, -0.9116, 0.1628, 0.3776, -0.9116, 0.1628, 0.3776, -0.9116, 0.1628, 0.3776, -0.9116, 0.1628, 0.3776, -0.9116, 0.1628, 0.3776, -0.9116, 0.1628, 0.3776, -0.9116, 0.1628, 0.3776, -0.9116, 0.1628, 0.3776, -0.9116, 0.1628, 0.3776, -0.9116, 0.1628, 0.3776, -0.9116, 0.1628, 0.3776, -0.9116, 0.1628, 0.3776, -0.9126, -0.1556, 0.378, -0.9126, -0.1556, 0.378, -0.9126, -0.1556, 0.378, -0.3776, 0.1628, 0.9116, -0.3776, 0.1628, 0.9116, -0.3776, 0.1628, 0.9116, -0.3776, 0.1628, 0.9116, -0.3776, 0.1628, 0.9116, -0.3776, 0.1628, 0.9116, -0.378, -0.1556, 0.9126, -0.378, -0.1556, 0.9126, -0.378, -0.1556, 0.9126])] * 3)])
me_cube_001 = bpy.data.meshes.new('Cube.001')
me_cube_001.from_pydata([(-1.0, -1.0, -1.0), (-1.0, -1.0, 1.0), (-1.0, 1.0, -1.0), (-1.0, 1.0, 1.0), (1.0, -1.0, -1.0), (1.0, -1.0, 1.0), (1.0, 1.0, -1.0), (1.0, 1.0, 1.0)], [], [(0, 1, 3, 2), (2, 3, 7, 6), (6, 7, 5, 4), (4, 5, 1, 0), (2, 6, 4, 0), (7, 3, 1, 5)])
_uv = me_cube_001.uv_layers.new(name='UVMap')
_uv.uv.foreach_set('vector', [0.375, 0.0, 0.625, 0.0, 0.625, 0.25, 0.375, 0.25, 0.375, 0.25, 0.625, 0.25, 0.625, 0.5, 0.375, 0.5, 0.375, 0.5, 0.625, 0.5, 0.625, 0.75, 0.375, 0.75, 0.375, 0.75, 0.625, 0.75, 0.625, 1.0, 0.375, 1.0, 0.125, 0.5, 0.375, 0.5, 0.375, 0.75, 0.125, 0.75, 0.625, 0.5, 0.875, 0.5, 0.875, 0.75, 0.625, 0.75])
me_cube_001.update()
me_cube_002 = bpy.data.meshes.new('Cube.002')
me_cube_002.from_pydata([(-0.1888, 0.75, -0.005111), (0.1112, 0.75, -0.005111), (0.1112, 0.75, 0.2949), (-0.04393, 0.75, -0.04393), (-0.1888, 0.75, 0.2949), (0.2561, 0.75, -0.04393), (-0.005111, 0.75, -0.1888), (0.2949, 0.75, -0.1888), (-0.1112, 0.75, -0.2949), (0.2561, 0.75, 0.2561), (-0.2561, 0.75, -0.2561), (-0.04393, 0.75, 0.2561), (0.1888, 0.75, -0.2949), (-0.2949, 0.75, -0.1112), (0.2949, 0.75, 0.1112), (0.04393, 0.75, -0.2561), (0.1888, 0.75, 0.005111), (0.005111, 0.75, -0.1112), (-0.005111, 0.75, 0.1112), (0.04393, 0.75, 0.04393), (0.005111, 0.75, 0.1888), (-0.1112, 0.75, 0.005111), (-0.2561, 0.75, 0.04393), (-0.2949, 0.75, 0.1888), (-0.2419, -0.74, 0.2419), (-0.1888, -0.74, 0.2949), (-0.04393, -0.74, 0.2561), (-0.005111, -0.74, 0.1112), (-0.2561, -0.74, 0.04393), (-0.2949, -0.74, 0.1888), (-0.1112, -0.74, 0.005111), (-0.2551, -0.74, 0.04368), (0.1888, -0.74, 0.005111), (0.2949, -0.74, 0.1112), (0.04393, -0.74, 0.04393), (0.2561, -0.74, 0.2561), (0.02118, -0.74, 0.1289), (0.1112, -0.74, 0.2949), (0.005111, -0.74, 0.1888), (0.005111, -0.74, -0.1112), (0.2278, -0.74, -0.2559), (0.1888, -0.74, -0.2949), (0.04393, -0.74, -0.2561), (0.1112, -0.74, -0.005111), (0.2049, -0.74, -0.03021), (0.2949, -0.74, -0.1888), (0.2561, -0.74, -0.04393), (-0.2936, -0.74, -0.116), (-0.2616, -0.74, -0.07794), (-0.1888, -0.74, -0.005111), (-0.2561, -0.74, -0.2561), (-0.04393, -0.74, -0.04393), (-0.1112, -0.74, -0.2949), (-0.005111, -0.74, -0.1888), (-0.2949, -0.74, -0.1112), (-0.35, -0.74, -0.25), (-0.25, -0.74, -0.35), (-0.3066, -0.74, -0.2528), (-0.25, -0.74, 0.35), (-0.35, -0.74, 0.25), (-0.2793, -0.74, 0.2793), (-0.25, 0.8, -0.35), (-0.35, 0.8, -0.25), (-0.35, 0.8, 0.25), (-0.25, 0.8, 0.35), (0.25, -0.74, -0.35), (0.35, -0.74, -0.25), (0.2708, -0.74, -0.289), (0.35, -0.74, 0.25), (0.25, -0.74, 0.35), (0.35, 0.8, -0.25), (0.25, 0.8, -0.35), (0.25, 0.8, 0.35), (0.35, 0.8, 0.25), (0.02245, -0.74, -0.3249), (-0.2949, -0.74, 0.0691)], [], [(61, 71, 65, 56), (70, 73, 68, 66), (61, 62, 63, 64, 72, 73, 70, 71), (72, 64, 58, 69), (26, 27, 36, 38), (55, 59, 63, 62), (49, 31, 48), (37, 26, 38), (25, 4, 11, 26), (26, 11, 18, 27), (27, 18, 21, 30), (31, 30, 21, 22, 28), (28, 22, 23, 29), (24, 29, 23, 4, 25), (22, 21, 18, 11, 4, 23), (37, 2, 9, 35), (35, 9, 14, 33), (33, 14, 16, 32), (32, 16, 19, 34), (36, 34, 19, 20, 38), (20, 2, 37, 38), (16, 14, 9, 2, 20, 19), (43, 1, 5, 46, 44), (46, 5, 7, 45), (40, 45, 7, 12, 41), (41, 12, 15, 42), (42, 15, 17, 39), (17, 1, 43, 39), (15, 12, 7, 5, 1, 17), (0, 3, 51, 49), (51, 3, 6, 53), (53, 6, 8, 52), (52, 8, 10, 50), (50, 10, 13, 54, 47), (13, 0, 49, 48, 54), (3, 0, 13, 10, 8, 6), (55, 56, 57), (58, 59, 60), (65, 66, 67), (55, 62, 61, 56), (58, 64, 63, 59), (65, 71, 70, 66), (68, 73, 72, 69), (59, 29, 24, 60), (33, 68, 69, 35), (46, 33, 32, 44), (58, 60, 24, 25), (69, 58, 37), (37, 58, 25, 26), (54, 55, 57, 47), (54, 59, 55), (29, 59, 75), (51, 30, 31, 49), (54, 75, 59), (43, 44, 32), (34, 39, 43), (39, 34, 36, 27), (53, 39, 51), (53, 42, 39), (41, 65, 67, 40), (52, 42, 53), (52, 56, 74), (57, 56, 52, 50), (74, 56, 65, 41), (45, 40, 67, 66), (33, 66, 68), (46, 45, 66), (51, 39, 27), (30, 51, 27), (35, 69, 37), (33, 46, 66), (34, 43, 32), (42, 52, 74), (42, 74, 41), (47, 57, 50), (31, 28, 75, 54, 48), (28, 29, 75)])
me_cube_002.polygons.foreach_set('material_index', [0, 0, 0, 0, 0, 0, 0, 0, 1728, 1728, 1728, 1728, 1728, 1728, 1728, 1728, 1728, 1728, 1728, 1728, 1728, 1728, 1728, 1728, 1728, 1728, 1728, 1728, 1728, 1728, 1728, 1728, 1728, 1728, 1728, 1728, 0, 0, 0, 0, 0, 0, 0, 0, 0, 0, 0, 0, 0, 0, 0, 0, 0, 0, 0, 0, 0, 0, 0, 0, 0, 0, 0, 0, 0, 0, 0, 0, 0, 0, 0, 0, 0, 0, 0, 0, 0])
_uv = me_cube_002.uv_layers.new(name='UVMap')
_uv.uv.foreach_set('vector', [0.1607, 0.5, 0.3393, 0.5, 0.3393, 0.75, 0.1607, 0.75, 0.4107, 0.5, 0.5893, 0.5, 0.5893, 0.75, 0.4107, 0.75, 0.375, 0.2857, 0.4107, 0.25, 0.5893, 0.25, 0.625, 0.2857, 0.625, 0.4643, 0.5893, 0.5, 0.4107, 0.5, 0.375, 0.4643, 0.6607, 0.5, 0.8393, 0.5, 0.8393, 0.75, 0.6607, 0.75, 0.5915, 0.8907, 0.5397, 0.8768, 0.546, 0.8674, 0.5674, 0.8732, 0.4107, 0.0, 0.5893, 0.0, 0.5893, 0.25, 0.4107, 0.25, 0.4982, 0.9424, 0.5156, 0.9661, 0.4615, 0.9792, 0.6053, 0.8353, 0.5915, 0.8907, 0.5674, 0.8732, 1.0, 0.9967, 1.0, 0.5, 0.8333, 0.5, 0.8333, 0.9967, 0.8333, 0.9967, 0.8333, 0.5, 0.6667, 0.5, 0.6667, 0.9967, 0.6667, 0.9967, 0.6667, 0.5, 0.5, 0.5, 0.5, 0.9967, 0.3344, 0.9967, 0.5, 0.9967, 0.5, 0.5, 0.3333, 0.5, 0.3333, 0.9967, 0.3333, 0.9967, 0.3333, 0.5, 0.1667, 0.5, 0.1667, 0.9967, 0.08333, 0.9967, 0.1667, 0.9967, 0.1667, 0.5, -8.941e-08, 0.5, -8.941e-08, 0.9967, 0.6182, 0.4139, 0.8614, 0.4257, 0.9578, 0.13, 0.9578, 0.37, 0.75, 0.49, 0.5422, 0.37, 1.0, 0.9967, 1.0, 0.5, 0.8333, 0.5, 0.8333, 0.9967, 0.8333, 0.9967, 0.8333, 0.5, 0.6667, 0.5, 0.6667, 0.9967, 0.6667, 0.9967, 0.6667, 0.5, 0.5, 0.5, 0.5, 0.9967, 0.5, 0.9967, 0.5, 0.5, 0.3333, 0.5, 0.3333, 0.9967, 0.2356, 0.9967, 0.3333, 0.9967, 0.3333, 0.5, 0.1667, 0.5, 0.1667, 0.9967, 0.1667, 0.5, -8.941e-08, 0.5, -8.941e-08, 0.9967, 0.1667, 0.9967, 0.8614, 0.4257, 0.9578, 0.13, 0.9578, 0.37, 0.75, 0.49, 0.5422, 0.37, 0.6182, 0.4139, 1.0, 0.9967, 1.0, 0.5, 0.8333, 0.5, 0.8333, 0.9967, 0.8922, 0.9967, 0.8333, 0.9967, 0.8333, 0.5, 0.6667, 0.5, 0.6667, 0.9967, 0.5613, 0.9967, 0.6667, 0.9967, 0.6667, 0.5, 0.5, 0.5, 0.5, 0.9967, 0.5, 0.9967, 0.5, 0.5, 0.3333, 0.5, 0.3333, 0.9967, 0.3333, 0.9967, 0.3333, 0.5, 0.1667, 0.5, 0.1667, 0.9967, 0.1667, 0.5, -8.941e-08, 0.5, -8.941e-08, 0.9967, 0.1667, 0.9967, 0.6182, 0.4139, 0.8614, 0.4257, 0.9578, 0.13, 0.9578, 0.37, 0.75, 0.49, 0.5422, 0.37, 1.0, 0.5, 0.8333, 0.5, 0.8333, 0.9967, 1.0, 0.9967, 0.8333, 0.9967, 0.8333, 0.5, 0.6667, 0.5, 0.6667, 0.9967, 0.6667, 0.9967, 0.6667, 0.5, 0.5, 0.5, 0.5, 0.9967, 0.5, 0.9967, 0.5, 0.5, 0.3333, 0.5, 0.3333, 0.9967, 0.3333, 0.9967, 0.3333, 0.5, 0.1667, 0.5, 0.1667, 0.9967, 0.1722, 0.9967, 0.1667, 0.5, -8.941e-08, 0.5, -8.941e-08, 0.9967, 0.1616, 0.9967, 0.1667, 0.9967, 0.9578, 0.37, 0.75, 0.49, 0.5422, 0.37, 0.6182, 0.4139, 0.8614, 0.4257, 0.9578, 0.13, 0.4088, 0.9919, 0.375, 0.9643, 0.4097, 0.9916, 0.6071, 0.9821, 0.5893, 1.0, 0.5997, 0.9747, 0.375, 0.7857, 0.3883, 0.7673, 0.3968, 0.7783, 0.125, 0.75, 0.125, 0.5, 0.1607, 0.5, 0.1607, 0.75, 0.625, 0.0, 0.625, 0.25, 0.5893, 0.25, 0.5893, 0.0, 0.3393, 0.75, 0.3393, 0.5, 0.4107, 0.5, 0.4107, 0.75, 0.5893, 0.75, 0.5893, 0.5, 0.6607, 0.5, 0.6607, 0.75, 0.5893, 1.0, 0.5674, 0.9803, 0.5864, 0.9614, 0.5997, 0.9747, 0.5397, 0.7697, 0.5893, 0.75, 0.625, 0.7857, 0.5915, 0.7835, 0.4843, 0.7835, 0.5397, 0.7697, 0.5018, 0.8076, 0.4892, 0.8018, 0.625, 0.9643, 0.5997, 0.9747, 0.5864, 0.9614, 0.6053, 0.9424, 0.625, 0.7857, 0.625, 0.9643, 0.6053, 0.8353, 0.6053, 0.8353, 0.625, 0.9643, 0.6053, 0.9424, 0.5915, 0.8907, 0.4603, 0.9803, 0.4107, 1.0, 0.4097, 0.9916, 0.4586, 0.9799, 0.4603, 0.9803, 0.5893, 1.0, 0.4107, 1.0, 0.5674, 0.9803, 0.5893, 1.0, 0.5461, 0.9803, 0.4843, 0.8907, 0.5018, 0.9147, 0.5156, 0.9661, 0.4982, 0.9424, 0.4603, 0.9803, 0.5461, 0.9803, 0.5893, 1.0, 0.4982, 0.8353, 0.4892, 0.8018, 0.5018, 0.8076, 0.5157, 0.8593, 0.4603, 0.8732, 0.4982, 0.8353, 0.4603, 0.8732, 0.5157, 0.8593, 0.546, 0.8674, 0.5397, 0.8768, 0.4326, 0.8768, 0.4603, 0.8732, 0.4843, 0.8907, 0.4326, 0.8768, 0.4085, 0.8593, 0.4603, 0.8732, 0.3947, 0.8076, 0.375, 0.7857, 0.3968, 0.7783, 0.4086, 0.7936, 0.3947, 0.9147, 0.4085, 0.8593, 0.4326, 0.8768, 0.3947, 0.9147, 0.375, 0.9643, 0.3947, 0.9027, 0.4097, 0.9916, 0.375, 0.9643, 0.3947, 0.9147, 0.4085, 0.9665, 0.3947, 0.9027, 0.375, 0.9643, 0.375, 0.7857, 0.3947, 0.8076, 0.4326, 0.7697, 0.4086, 0.7936, 0.3968, 0.7783, 0.4107, 0.75, 0.5397, 0.7697, 0.4107, 0.75, 0.5893, 0.75, 0.4843, 0.7835, 0.4326, 0.7697, 0.4107, 0.75, 0.4843, 0.8907, 0.4603, 0.8732, 0.5397, 0.8768, 0.5018, 0.9147, 0.4843, 0.8907, 0.5397, 0.8768, 0.5915, 0.7835, 0.625, 0.7857, 0.6053, 0.8353, 0.5397, 0.7697, 0.4843, 0.7835, 0.4107, 0.75, 0.5157, 0.8593, 0.4982, 0.8353, 0.5018, 0.8076, 0.4085, 0.8593, 0.3947, 0.9147, 0.3947, 0.9027, 0.4085, 0.8593, 0.3947, 0.9027, 0.3947, 0.8076, 0.4586, 0.9799, 0.4097, 0.9916, 0.4085, 0.9665, 0.5156, 0.9661, 0.5157, 0.9665, 0.5461, 0.9803, 0.4603, 0.9803, 0.4615, 0.9792, 0.5157, 0.9665, 0.5674, 0.9803, 0.5461, 0.9803])
me_cube_002.update()
me_cylinder = bpy.data.meshes.new('Cylinder')
me_cylinder.from_pydata([(0.0, 0.15, -0.75), (0.0, 0.15, 0.75), (0.1299, 0.075, -0.75), (0.1299, 0.075, 0.75), (0.1299, -0.075, -0.75), (0.1299, -0.075, 0.75), (0.0, -0.15, -0.75), (0.0, -0.15, 0.75), (-0.1299, -0.075, -0.75), (-0.1299, -0.075, 0.75), (-0.1299, 0.075, -0.75), (-0.1299, 0.075, 0.75)], [], [(0, 1, 3, 2), (2, 3, 5, 4), (4, 5, 7, 6), (6, 7, 9, 8), (3, 1, 11, 9, 7, 5), (8, 9, 11, 10), (10, 11, 1, 0), (0, 2, 4, 6, 8, 10)])
_uv = me_cylinder.uv_layers.new(name='UVMap')
_uv.uv.foreach_set('vector', [1.0, 0.5, 1.0, 1.0, 0.8333, 1.0, 0.8333, 0.5, 0.8333, 0.5, 0.8333, 1.0, 0.6667, 1.0, 0.6667, 0.5, 0.6667, 0.5, 0.6667, 1.0, 0.5, 1.0, 0.5, 0.5, 0.5, 0.5, 0.5, 1.0, 0.3333, 1.0, 0.3333, 0.5, 0.4578, 0.37, 0.25, 0.49, 0.04215, 0.37, 0.04215, 0.13, 0.25, 0.01, 0.4578, 0.13, 0.3333, 0.5, 0.3333, 1.0, 0.1667, 1.0, 0.1667, 0.5, 0.1667, 0.5, 0.1667, 1.0, -8.941e-08, 1.0, -8.941e-08, 0.5, 0.75, 0.49, 0.9578, 0.37, 0.9578, 0.13, 0.75, 0.01, 0.5422, 0.13, 0.5422, 0.37])
me_cylinder.update()
me_cylinder_001 = bpy.data.meshes.new('Cylinder.001')
me_cylinder_001.from_pydata([(0.0, 0.15, -0.75), (0.0, 0.15, 0.75), (0.1299, 0.075, -0.75), (0.1299, 0.075, 0.75), (0.1299, -0.075, -0.75), (0.1299, -0.075, 0.75), (0.0, -0.15, -0.75), (0.0, -0.15, 0.75), (-0.1299, -0.075, -0.75), (-0.1299, -0.075, 0.75), (-0.1299, 0.075, -0.75), (-0.1299, 0.075, 0.75)], [], [(0, 1, 3, 2), (2, 3, 5, 4), (4, 5, 7, 6), (6, 7, 9, 8), (3, 1, 11, 9, 7, 5), (8, 9, 11, 10), (10, 11, 1, 0), (0, 2, 4, 6, 8, 10)])
_uv = me_cylinder_001.uv_layers.new(name='UVMap')
_uv.uv.foreach_set('vector', [1.0, 0.5, 1.0, 1.0, 0.8333, 1.0, 0.8333, 0.5, 0.8333, 0.5, 0.8333, 1.0, 0.6667, 1.0, 0.6667, 0.5, 0.6667, 0.5, 0.6667, 1.0, 0.5, 1.0, 0.5, 0.5, 0.5, 0.5, 0.5, 1.0, 0.3333, 1.0, 0.3333, 0.5, 0.4578, 0.37, 0.25, 0.49, 0.04215, 0.37, 0.04215, 0.13, 0.25, 0.01, 0.4578, 0.13, 0.3333, 0.5, 0.3333, 1.0, 0.1667, 1.0, 0.1667, 0.5, 0.1667, 0.5, 0.1667, 1.0, -8.941e-08, 1.0, -8.941e-08, 0.5, 0.75, 0.49, 0.9578, 0.37, 0.9578, 0.13, 0.75, 0.01, 0.5422, 0.13, 0.5422, 0.37])
me_cylinder_001.update()
me_cylinder_002 = bpy.data.meshes.new('Cylinder.002')
me_cylinder_002.from_pydata([(0.0, 0.15, -0.75), (0.0, 0.15, 0.75), (0.1299, 0.075, -0.75), (0.1299, 0.075, 0.75), (0.1299, -0.075, -0.75), (0.1299, -0.075, 0.75), (0.0, -0.15, -0.75), (0.0, -0.15, 0.75), (-0.1299, -0.075, -0.75), (-0.1299, -0.075, 0.75), (-0.1299, 0.075, -0.75), (-0.1299, 0.075, 0.75)], [], [(0, 1, 3, 2), (2, 3, 5, 4), (4, 5, 7, 6), (6, 7, 9, 8), (3, 1, 11, 9, 7, 5), (8, 9, 11, 10), (10, 11, 1, 0), (0, 2, 4, 6, 8, 10)])
_uv = me_cylinder_002.uv_layers.new(name='UVMap')
_uv.uv.foreach_set('vector', [1.0, 0.5, 1.0, 1.0, 0.8333, 1.0, 0.8333, 0.5, 0.8333, 0.5, 0.8333, 1.0, 0.6667, 1.0, 0.6667, 0.5, 0.6667, 0.5, 0.6667, 1.0, 0.5, 1.0, 0.5, 0.5, 0.5, 0.5, 0.5, 1.0, 0.3333, 1.0, 0.3333, 0.5, 0.4578, 0.37, 0.25, 0.49, 0.04215, 0.37, 0.04215, 0.13, 0.25, 0.01, 0.4578, 0.13, 0.3333, 0.5, 0.3333, 1.0, 0.1667, 1.0, 0.1667, 0.5, 0.1667, 0.5, 0.1667, 1.0, -8.941e-08, 1.0, -8.941e-08, 0.5, 0.75, 0.49, 0.9578, 0.37, 0.9578, 0.13, 0.75, 0.01, 0.5422, 0.13, 0.5422, 0.37])
me_cylinder_002.update()
me_cylinder_003 = bpy.data.meshes.new('Cylinder.003')
me_cylinder_003.from_pydata([(0.0, 0.15, -0.75), (0.0, 0.15, 0.75), (0.1299, 0.075, -0.75), (0.1299, 0.075, 0.75), (0.1299, -0.075, -0.75), (0.1299, -0.075, 0.75), (0.0, -0.15, -0.75), (0.0, -0.15, 0.75), (-0.1299, -0.075, -0.75), (-0.1299, -0.075, 0.75), (-0.1299, 0.075, -0.75), (-0.1299, 0.075, 0.75)], [], [(0, 1, 3, 2), (2, 3, 5, 4), (4, 5, 7, 6), (6, 7, 9, 8), (3, 1, 11, 9, 7, 5), (8, 9, 11, 10), (10, 11, 1, 0), (0, 2, 4, 6, 8, 10)])
_uv = me_cylinder_003.uv_layers.new(name='UVMap')
_uv.uv.foreach_set('vector', [1.0, 0.5, 1.0, 1.0, 0.8333, 1.0, 0.8333, 0.5, 0.8333, 0.5, 0.8333, 1.0, 0.6667, 1.0, 0.6667, 0.5, 0.6667, 0.5, 0.6667, 1.0, 0.5, 1.0, 0.5, 0.5, 0.5, 0.5, 0.5, 1.0, 0.3333, 1.0, 0.3333, 0.5, 0.4578, 0.37, 0.25, 0.49, 0.04215, 0.37, 0.04215, 0.13, 0.25, 0.01, 0.4578, 0.13, 0.3333, 0.5, 0.3333, 1.0, 0.1667, 1.0, 0.1667, 0.5, 0.1667, 0.5, 0.1667, 1.0, -8.941e-08, 1.0, -8.941e-08, 0.5, 0.75, 0.49, 0.9578, 0.37, 0.9578, 0.13, 0.75, 0.01, 0.5422, 0.13, 0.5422, 0.37])
me_cylinder_003.update()

# ---- objects
ob_tube = bpy.data.objects.new('tube', me_tube)
ob_rocket = bpy.data.objects.new('rocket', me_rocket)
ob_cube = bpy.data.objects.new('Cube', me_cube_001)
ob_pod = bpy.data.objects.new('pod', me_cube_002)
ob_cylinder = bpy.data.objects.new('Cylinder', me_cylinder)
ob_cylinder_001 = bpy.data.objects.new('Cylinder.001', me_cylinder_001)
ob_cylinder_002 = bpy.data.objects.new('Cylinder.002', me_cylinder_002)
ob_cylinder_003 = bpy.data.objects.new('Cylinder.003', me_cylinder_003)

# ---- transforms, parenting, visibility, modifiers, constraints
ob_tube.location = (0.0, -0.75, -0.4)
ob_tube.rotation_mode = 'QUATERNION'
ob_tube.rotation_quaternion = (1.0, 0.0, 0.0, 0.0)
ob_rocket.parent = ob_tube
ob_rocket.location = (0.0, 1.75, 0.4)
ob_rocket.rotation_mode = 'QUATERNION'
ob_rocket.rotation_quaternion = (1.0, 0.0, 0.0, 0.0)
ob_cube.location = (0.0, 0.0, 0.0)
ob_pod.parent = ob_tube
ob_pod.location = (-0.45, -0.4, -0.05)
ob_cylinder.location = (-1.0, 0.0, 0.0)
ob_cylinder.rotation_euler = (1.571, -0.2618, 0.0)
ob_cylinder_001.location = (-1.3, 0.0, 0.0)
ob_cylinder_001.rotation_euler = (1.571, -0.2618, 0.0)
ob_cylinder_002.location = (-1.0, 0.0, -0.3)
ob_cylinder_002.rotation_euler = (1.571, -0.2618, 0.0)
ob_cylinder_003.location = (-1.3, 0.0, -0.3)
ob_cylinder_003.rotation_euler = (1.571, -0.2618, 0.0)

# ---- collection membership
scene.collection.objects.link(ob_tube)
scene.collection.objects.link(ob_rocket)
scene.collection.objects.link(ob_cube)
scene.collection.objects.link(ob_pod)
col_collection_1.objects.link(ob_cylinder)
col_collection_1.objects.link(ob_cylinder_001)
col_collection_1.objects.link(ob_cylinder_002)
col_collection_1.objects.link(ob_cylinder_003)

# ---- scene / render settings (as saved in the file)
scene.frame_start = 1; scene.frame_end = 250; scene.frame_set(1)
scene.render.engine = 'BLENDER_EEVEE_NEXT'
scene.cycles.sampling_pattern = 'TABULATED_SOBOL'
bpy.context.view_layer.update()

# ---- added for rendering (the .blend has no active camera and no usable light): camera, sun
cam_auto = bpy.data.cameras.new('AutoCamera')
cam_auto.lens = 50.0
cam_auto.sensor_width = 36.0
cam_auto.clip_end = 1000.0
ob_auto_camera = bpy.data.objects.new('AutoCamera', cam_auto)
scene.collection.objects.link(ob_auto_camera)
ob_auto_camera.location = (7.03102, -10.3058, 5.81054)
ob_auto_camera.rotation_euler = (1.09748, -7.21219e-08, 0.694738)
scene.camera = ob_auto_camera
light_auto_sun = bpy.data.lights.new('AutoSun', 'SUN')
light_auto_sun.energy = 3.0
light_auto_sun.angle = 0.0523599
ob_auto_sun = bpy.data.objects.new('AutoSun', light_auto_sun)
scene.collection.objects.link(ob_auto_sun)
ob_auto_sun.rotation_euler = (0.872665, 0.174533, 0.523599)
bpy.context.view_layer.update()
